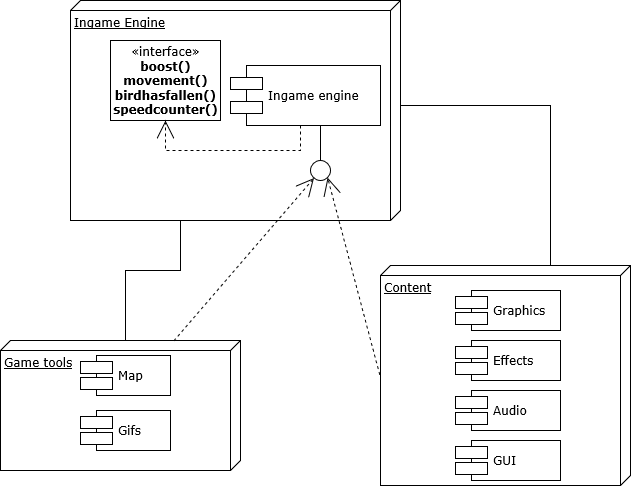

The diagram above was exported from draw.io. Its source (the exported page's mxGraphModel, read from the mxfile embedded in the PNG):
<mxGraphModel grid="1" dx="1024" dy="602" gridSize="10" guides="1" tooltips="1" connect="1" arrows="1" fold="1" page="1" pageScale="1" pageWidth="1100" pageHeight="850" math="0" shadow="0" background="#ffffff">
  <root>
    <mxCell id="0" />
    <mxCell id="1" parent="0" />
    <mxCell id="39150e848f15840c-1" value="Ingame Engine" parent="1" style="verticalAlign=top;align=left;spacingTop=8;spacingLeft=2;spacingRight=12;shape=cube;size=10;direction=south;fontStyle=4;html=1;rounded=0;shadow=0;comic=0;labelBackgroundColor=none;strokeWidth=1;fontFamily=Verdana;fontSize=12" vertex="1">
      <mxGeometry as="geometry" x="120" width="330" height="220" y="70" />
    </mxCell>
    <mxCell id="39150e848f15840c-2" value="Content" parent="1" style="verticalAlign=top;align=left;spacingTop=8;spacingLeft=2;spacingRight=12;shape=cube;size=10;direction=south;fontStyle=4;html=1;rounded=0;shadow=0;comic=0;labelBackgroundColor=none;strokeWidth=1;fontFamily=Verdana;fontSize=12" vertex="1">
      <mxGeometry as="geometry" x="430" width="250" height="220" y="335" />
    </mxCell>
    <mxCell id="39150e848f15840c-3" value="Game tools" parent="1" style="verticalAlign=top;align=left;spacingTop=8;spacingLeft=2;spacingRight=12;shape=cube;size=10;direction=south;fontStyle=4;html=1;rounded=0;shadow=0;comic=0;labelBackgroundColor=none;strokeWidth=1;fontFamily=Verdana;fontSize=12" vertex="1">
      <mxGeometry as="geometry" x="50" width="240" height="130" y="410" />
    </mxCell>
    <mxCell id="39150e848f15840c-4" value="«interface»&lt;br&gt;&lt;b&gt;boost()&lt;br&gt;movement()&lt;br&gt;birdhasfallen()&lt;br&gt;speedcounter()&lt;br&gt;&lt;/b&gt;" parent="1" style="html=1;rounded=0;shadow=0;comic=0;labelBackgroundColor=none;strokeWidth=1;fontFamily=Verdana;fontSize=12;align=center;" vertex="1">
      <mxGeometry as="geometry" x="160" width="110" height="80" y="110" />
    </mxCell>
    <mxCell id="39150e848f15840c-5" value="Ingame engine" parent="1" style="shape=component;align=left;spacingLeft=36;rounded=0;shadow=0;comic=0;labelBackgroundColor=none;strokeWidth=1;fontFamily=Verdana;fontSize=12;html=1;" vertex="1">
      <mxGeometry as="geometry" x="280" width="150" height="60" y="135" />
    </mxCell>
    <mxCell id="39150e848f15840c-6" value="" parent="1" style="ellipse;whiteSpace=wrap;html=1;rounded=0;shadow=0;comic=0;labelBackgroundColor=none;strokeWidth=1;fontFamily=Verdana;fontSize=12;align=center;" vertex="1">
      <mxGeometry as="geometry" x="360" width="20" height="20" y="230" />
    </mxCell>
    <mxCell id="39150e848f15840c-10" value="Map" parent="1" style="shape=component;align=left;spacingLeft=36;rounded=0;shadow=0;comic=0;labelBackgroundColor=none;strokeWidth=1;fontFamily=Verdana;fontSize=12;html=1;" vertex="1">
      <mxGeometry as="geometry" x="130" width="90" height="40" y="425" />
    </mxCell>
    <mxCell id="39150e848f15840c-11" parent="1" style="edgeStyle=none;rounded=0;html=1;dashed=1;labelBackgroundColor=none;startArrow=none;startFill=0;startSize=8;endArrow=open;endFill=0;endSize=16;fontFamily=Verdana;fontSize=12;exitX=0.003;exitY=0.278;exitDx=0;exitDy=0;exitPerimeter=0;" target="39150e848f15840c-6" edge="1" source="39150e848f15840c-3">
      <mxGeometry as="geometry" relative="1" />
    </mxCell>
    <mxCell id="39150e848f15840c-12" parent="1" style="edgeStyle=none;rounded=0;html=1;dashed=1;labelBackgroundColor=none;startArrow=none;startFill=0;startSize=8;endArrow=open;endFill=0;endSize=16;fontFamily=Verdana;fontSize=12;entryX=1;entryY=1;entryDx=0;entryDy=0;exitX=0.497;exitY=1.003;exitDx=0;exitDy=0;exitPerimeter=0;" target="39150e848f15840c-6" edge="1" source="39150e848f15840c-2">
      <mxGeometry as="geometry" relative="1" />
    </mxCell>
    <mxCell id="39150e848f15840c-14" parent="1" style="edgeStyle=elbowEdgeStyle;rounded=0;html=1;labelBackgroundColor=none;startArrow=none;startFill=0;startSize=8;endArrow=none;endFill=0;endSize=16;fontFamily=Verdana;fontSize=12;" target="39150e848f15840c-5" edge="1" source="39150e848f15840c-6">
      <mxGeometry as="geometry" relative="1" />
    </mxCell>
    <mxCell id="39150e848f15840c-15" parent="1" style="edgeStyle=orthogonalEdgeStyle;rounded=0;html=1;labelBackgroundColor=none;startArrow=none;startFill=0;startSize=8;endArrow=open;endFill=0;endSize=16;fontFamily=Verdana;fontSize=12;dashed=1;" target="39150e848f15840c-4" edge="1" source="39150e848f15840c-5">
      <mxGeometry as="geometry" relative="1">
        <Array as="points">
          <mxPoint x="350" y="220" />
          <mxPoint x="215" y="220" />
        </Array>
      </mxGeometry>
    </mxCell>
    <mxCell id="39150e848f15840c-17" parent="1" style="edgeStyle=orthogonalEdgeStyle;rounded=0;html=1;labelBackgroundColor=none;startArrow=none;startFill=0;startSize=8;endArrow=none;endFill=0;endSize=16;fontFamily=Verdana;fontSize=12;exitX=0;exitY=0;exitDx=105;exitDy=0;exitPerimeter=0;entryX=0;entryY=0;entryDx=0;entryDy=160;entryPerimeter=0;" target="39150e848f15840c-2" edge="1" source="39150e848f15840c-1">
      <mxGeometry as="geometry" relative="1">
        <Array as="points">
          <mxPoint x="450" y="175" />
          <mxPoint x="600" y="175" />
        </Array>
      </mxGeometry>
    </mxCell>
    <mxCell id="39150e848f15840c-18" parent="1" style="edgeStyle=orthogonalEdgeStyle;rounded=0;html=1;labelBackgroundColor=none;startArrow=none;startFill=0;startSize=8;endArrow=none;endFill=0;endSize=16;fontFamily=Verdana;fontSize=12;exitX=0;exitY=0;exitDx=0;exitDy=115;exitPerimeter=0;" target="39150e848f15840c-1" edge="1" source="39150e848f15840c-3">
      <mxGeometry as="geometry" relative="1">
        <Array as="points">
          <mxPoint x="175" y="340" />
          <mxPoint x="230" y="340" />
        </Array>
      </mxGeometry>
    </mxCell>
    <mxCell id="M6tyi_tQmD2s4ghrO3IY-6" value="Gifs" parent="1" style="shape=component;align=left;spacingLeft=36;rounded=0;shadow=0;comic=0;labelBackgroundColor=none;strokeWidth=1;fontFamily=Verdana;fontSize=12;html=1;" vertex="1">
      <mxGeometry as="geometry" x="130" width="90" height="40" y="480" />
    </mxCell>
    <mxCell id="M6tyi_tQmD2s4ghrO3IY-12" value="Graphics" parent="1" style="shape=component;align=left;spacingLeft=36;rounded=0;shadow=0;comic=0;labelBackgroundColor=none;strokeWidth=1;fontFamily=Verdana;fontSize=12;html=1;" vertex="1">
      <mxGeometry as="geometry" x="505" width="105" height="40" y="360" />
    </mxCell>
    <mxCell id="M6tyi_tQmD2s4ghrO3IY-14" value="Effects" parent="1" style="shape=component;align=left;spacingLeft=36;rounded=0;shadow=0;comic=0;labelBackgroundColor=none;strokeWidth=1;fontFamily=Verdana;fontSize=12;html=1;" vertex="1">
      <mxGeometry as="geometry" x="505" width="105" height="40" y="410" />
    </mxCell>
    <mxCell id="M6tyi_tQmD2s4ghrO3IY-15" value="Audio" parent="1" style="shape=component;align=left;spacingLeft=36;rounded=0;shadow=0;comic=0;labelBackgroundColor=none;strokeWidth=1;fontFamily=Verdana;fontSize=12;html=1;" vertex="1">
      <mxGeometry as="geometry" x="505" width="105" height="40" y="460" />
    </mxCell>
    <mxCell id="EAMi_oMKIOVCWcXCr7x7-1" value="GUI" parent="1" style="shape=component;align=left;spacingLeft=36;rounded=0;shadow=0;comic=0;labelBackgroundColor=none;strokeWidth=1;fontFamily=Verdana;fontSize=12;html=1;" vertex="1">
      <mxGeometry as="geometry" x="505" width="105" height="40" y="510" />
    </mxCell>
  </root>
</mxGraphModel>